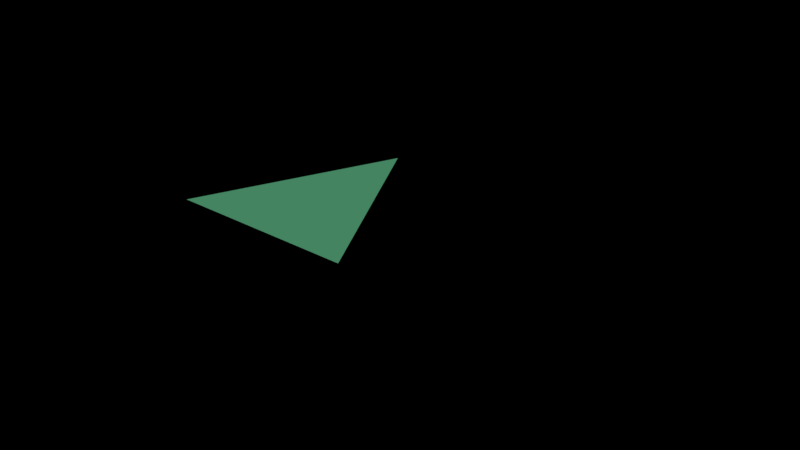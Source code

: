 # Source: fourth_game.blend  (saved by Blender 2.79.0; exported with 4.5.12 LTS)
import bpy
from mathutils import Matrix  # noqa: F401  (used for matrix-valued properties, if any)

bpy.ops.wm.read_factory_settings(use_empty=True)
scene = bpy.context.scene
scene.name = 'Scene'

# ---- collections
col_collection_1 = bpy.data.collections.new('Collection 1'); scene.collection.children.link(col_collection_1)
col_collection_2 = bpy.data.collections.new('Collection 2'); scene.collection.children.link(col_collection_2)
col_collection_2.hide_render = True
col_collection_2.hide_viewport = True

# ---- materials (node trees are filled in below, after node groups)
mat_material = bpy.data.materials.new('Material')
mat_material.alpha_threshold = 0.0
mat_material.use_transparent_shadow = False
mat_material.diffuse_color = (0.2025, 0.8, 0.4122, 1.0)
mat_material.roughness = 0.5
mat_material.line_color = (0.0, 0.0, 0.0, 1.0)
mat_rock = bpy.data.materials.new('rock')
mat_rock.alpha_threshold = 0.0
mat_rock.use_transparent_shadow = False
mat_rock.diffuse_color = (0.3343, 0.1319, 0.0, 1.0)
mat_rock.roughness = 0.5
mat_material_001 = bpy.data.materials.new('Material.001')
mat_material_001.alpha_threshold = 0.0
mat_material_001.use_transparent_shadow = False
mat_material_001.diffuse_color = (0.8, 0.002806, 0.002806, 1.0)
mat_material_001.roughness = 0.5

# ---- material node trees

# ---- world
world_world = bpy.data.worlds.new('World'); scene.world = world_world
world_world.color = (0.0, 0.0, 0.0)
world_world.use_sun_shadow = False
world_world.sun_shadow_jitter_overblur = 0.0
world_world.cycles.sampling_method = 'MANUAL'

# ---- lights
light_sun = bpy.data.lights.new('Sun', 'SUN')
light_sun.transmission_factor = 0.0
light_sun.angle = 0.1993
light_sun.energy = 1.0
light_sun.shadow_buffer_clip_start = 0.5
light_sun.shadow_soft_size = 0.1
light_sun.shadow_cascade_max_distance = 1000.0

# ---- meshes
me_cube = bpy.data.meshes.new('Cube')
me_cube.from_pydata([(-0.0002303, -0.9874, -0.05234), (0.02291, 0.9929, 0.005926), (0.01658, 0.9861, -0.02237), (0.01252, 1.022, -0.02359), (1.001, -0.9874, -0.05234), (-0.9994, -0.9874, -0.05234)], [], [(0, 4, 2, 1), (5, 0, 1, 3)])
me_cube.materials.append(mat_material)
me_cube.use_remesh_preserve_volume = False
me_cube.use_remesh_preserve_attributes = False
me_cube.use_mirror_vertex_groups = False
me_cube.update()
me_icosphere_003 = bpy.data.meshes.new('Icosphere.003')
me_icosphere_003.from_pydata([(0.003552, -0.001769, -1.0), (0.7713, -0.5925, -0.4472), (-0.3459, -0.828, -0.4472), (-0.9008, 0.04001, -0.4472), (-0.3389, 1.254, -0.4472), (0.7855, 0.5176, -0.4472), (0.6745, -0.4689, 0.4472), (-0.8799, -0.5561, 0.4472), (-0.8641, 0.6464, 0.4472), (0.6553, 1.795, 0.4472), (0.9521, 0.0426, 0.4472), (-0.3411, 0.9359, 1.0), (-0.163, -0.5142, -0.8507), (0.4368, -0.3242, -0.8507), (0.299, -0.8948, -0.5257), (0.8904, -0.01666, -0.5257), (0.4547, 0.303, -0.8507), (-0.5259, 0.01164, -0.8507), (-0.691, -0.4562, -0.5257), (-0.1581, 0.4981, -0.8507), (-0.693, 0.5469, -0.5257), (0.2852, 1.129, -0.5257), (0.9605, -0.3073, 0.0), (0.9799, 0.3017, 0.0), (-0.1321, -1.132, 0.0), (0.758, -0.9, 0.0), (-0.9604, -0.305, 0.0), (-0.7301, -0.7424, 0.0), (-0.7092, 1.072, 0.0), (-0.966, 0.3364, 0.0), (0.7475, 1.136, 0.0), (-0.01288, 2.461, 0.0), (0.8502, -0.4069, 0.5257), (-0.6847, -1.403, 0.5257), (-0.9482, 0.007854, 0.5257), (-0.6755, 1.733, 0.5257), (0.8453, 0.7123, 0.5257), (0.507, -0.07269, 0.8507), (0.7988, 0.319, 0.8507), (-0.7929, -0.3993, 0.8507), (-0.7928, 0.653, 0.8507), (0.5035, 2.028, 0.8507)], [], [(0, 13, 12), (1, 13, 15), (0, 12, 17), (0, 17, 19), (0, 19, 16), (1, 15, 22), (2, 14, 24), (3, 18, 26), (4, 20, 28), (5, 21, 30), (1, 22, 25), (2, 24, 27), (3, 26, 29), (4, 28, 31), (5, 30, 23), (6, 32, 37), (7, 33, 39), (8, 34, 40), (9, 35, 41), (10, 36, 38), (38, 41, 11), (38, 36, 41), (36, 9, 41), (41, 40, 11), (41, 35, 40), (35, 8, 40), (40, 39, 11), (40, 34, 39), (34, 7, 39), (39, 37, 11), (39, 33, 37), (33, 6, 37), (37, 38, 11), (37, 32, 38), (32, 10, 38), (23, 36, 10), (23, 30, 36), (30, 9, 36), (31, 35, 9), (31, 28, 35), (28, 8, 35), (29, 34, 8), (29, 26, 34), (26, 7, 34), (27, 33, 7), (27, 24, 33), (24, 6, 33), (25, 32, 6), (25, 22, 32), (22, 10, 32), (30, 31, 9), (30, 21, 31), (21, 4, 31), (28, 29, 8), (28, 20, 29), (20, 3, 29), (26, 27, 7), (26, 18, 27), (18, 2, 27), (24, 25, 6), (24, 14, 25), (14, 1, 25), (22, 23, 10), (22, 15, 23), (15, 5, 23), (16, 21, 5), (16, 19, 21), (19, 4, 21), (19, 20, 4), (19, 17, 20), (17, 3, 20), (17, 18, 3), (17, 12, 18), (12, 2, 18), (15, 16, 5), (15, 13, 16), (13, 0, 16), (12, 14, 2), (12, 13, 14), (13, 1, 14)])
me_icosphere_003.materials.append(mat_rock)
me_icosphere_003.use_remesh_preserve_volume = False
me_icosphere_003.use_remesh_preserve_attributes = False
me_icosphere_003.use_mirror_vertex_groups = False
me_icosphere_003.update()
me_icosphere_002 = bpy.data.meshes.new('Icosphere.002')
me_icosphere_002.from_pydata([(-0.2974, 1.07, -0.06081), (-0.9076, 0.2377, -0.1265), (0.6014, -0.602, 0.0), (0.7571, 0.6355, 0.06326), (0.5313, 0.09427, -0.6634), (-0.5232, 0.24, 0.6634), (-0.2962, -0.6212, 0.06081)], [], [(5, 0, 1), (3, 6, 2), (3, 5, 6), (0, 5, 3), (6, 1, 4), (6, 4, 2), (0, 4, 1), (6, 5, 1), (4, 3, 2), (3, 4, 0)])
me_icosphere_002.materials.append(mat_rock)
me_icosphere_002.use_remesh_preserve_volume = False
me_icosphere_002.use_remesh_preserve_attributes = False
me_icosphere_002.use_mirror_vertex_groups = False
me_icosphere_002.update()
me_icosphere_001 = bpy.data.meshes.new('Icosphere.001')
me_icosphere_001.from_pydata([(0.6601, 2.943, 0.5172), (0.02607, 3.522, 0.578), (-0.5316, 2.89, 1.417), (-0.4311, 3.34, 1.045), (0.4997, 2.751, 1.384), (-0.81, 1.833, 0.6169), (-0.8992, 1.259, 0.3721), (-0.4157, 3.098, 0.503), (-0.1813, 2.383, 1.545), (-0.1563, 1.728, 0.8217), (-0.5637, 1.447, 1.091), (-0.7422, 1.113, 0.4876), (-0.6595, 1.942, -0.1779), (0.4632, 3.436, 1.243), (0.7739, 1.084, 1.185), (-0.7317, 1.892, 1.43), (0.9697, 1.763, 0.5846), (-0.03396, 1.742, 1.365), (-0.2799, 1.609, 0.1502), (0.3897, 1.458, 0.347), (0.9665, 0.6801, 0.07787), (0.7935, 2.007, 1.238), (-0.29, 3.44, 1.504), (0.6972, 1.809, -0.04234), (0.03158, 3.933, 1.066), (0.2006, 3.076, 0.07312), (-1.082, 0.7617, 0.9075), (-0.844, 2.566, 0.8558), (-1.138, 0.2237, 0.007595), (0.347, 2.584, -0.4614), (-0.7182, 1.202, -0.5969), (-0.08571, 1.815, -0.9177), (0.4921, 1.38, -0.6428), (-0.3577, 2.653, -0.2864)], [], [(5, 12, 6), (6, 30, 28), (10, 17, 15), (7, 33, 27), (23, 29, 0), (11, 30, 18), (23, 16, 20), (33, 7, 1), (26, 6, 28), (12, 5, 27), (11, 26, 28), (13, 0, 1), (7, 3, 1), (10, 5, 6), (4, 17, 21), (23, 0, 16), (4, 21, 0), (13, 4, 0), (25, 29, 33), (3, 7, 27), (4, 13, 22), (9, 18, 19), (4, 2, 8), (11, 28, 30), (12, 27, 33), (4, 8, 17), (3, 27, 2), (24, 3, 2), (6, 12, 30), (1, 24, 13), (12, 33, 31), (10, 27, 5), (10, 6, 26), (32, 23, 20), (1, 25, 33), (17, 19, 14), (24, 1, 3), (15, 8, 2), (23, 32, 29), (17, 9, 19), (17, 8, 15), (18, 9, 10), (0, 21, 16), (9, 17, 10), (2, 27, 15), (25, 1, 0), (10, 11, 18), (12, 31, 30), (2, 22, 24), (20, 16, 14), (10, 15, 27), (17, 14, 21), (16, 21, 14), (13, 24, 22), (29, 25, 0), (20, 14, 19), (4, 22, 2), (10, 26, 11), (32, 20, 19), (19, 18, 32), (32, 18, 30), (32, 31, 29), (30, 31, 32), (31, 33, 29)])
me_icosphere_001.materials.append(mat_rock)
me_icosphere_001.use_remesh_preserve_volume = False
me_icosphere_001.use_remesh_preserve_attributes = False
me_icosphere_001.use_mirror_vertex_groups = False
me_icosphere_001.update()
me_icosphere = bpy.data.meshes.new('Icosphere')
me_icosphere.from_pydata([(0.0, 0.0, -1.216), (1.096, -0.5257, -0.6576), (-0.6008, -0.8506, -0.8822), (-1.22, 0.0, -0.5834), (-0.6759, 0.8506, -0.8903), (1.122, 0.5257, -0.6782), (0.6909, -0.8506, 0.8845), (-1.238, -0.5257, 0.7078), (-1.21, 0.5257, 0.7194), (0.7047, 0.8506, 0.8901), (1.211, 0.0, 0.6098), (0.01031, 0.0, 1.244), (-0.251, -0.5, -1.099), (0.4972, -0.309, -0.9753), (0.5431, -0.809, -0.9504), (1.145, 0.0, -0.6843), (0.5563, 0.309, -1.042), (-0.6276, 0.0, -0.9852), (-1.033, -0.5, -0.7469), (-0.251, 0.5, -1.099), (-1.026, 0.5, -0.7509), (0.5278, 0.809, -0.8905), (1.293, -0.309, 0.0114), (1.245, 0.309, 0.04181), (-0.9899, -1.0, -0.0241), (1.232, -0.809, 0.02485), (-1.299, -0.309, 0.01463), (-1.236, -0.809, 0.03546), (-1.221, 0.809, 0.00719), (-1.244, 0.309, 0.02314), (1.199, 0.809, -0.01324), (0.04018, 1.0, 0.138), (1.038, -0.5, 0.7704), (-0.6578, -0.809, 0.9412), (-1.169, 0.0, 0.6854), (-0.5224, 0.809, 0.8721), (1.045, 0.5, 0.7675), (0.2689, -0.5, 1.166), (0.6374, 0.0, 1.011), (-0.5035, -0.309, 1.017), (-0.596, 0.309, 1.082), (0.2048, 0.5, 1.192)], [], [(0, 13, 12), (1, 13, 15), (0, 12, 17), (0, 17, 19), (0, 19, 16), (1, 15, 22), (2, 14, 24), (3, 18, 26), (4, 20, 28), (5, 21, 30), (1, 22, 25), (2, 24, 27), (3, 26, 29), (4, 28, 31), (5, 30, 23), (6, 32, 37), (7, 33, 39), (8, 34, 40), (9, 35, 41), (10, 36, 38), (38, 41, 11), (38, 36, 41), (36, 9, 41), (41, 40, 11), (41, 35, 40), (35, 8, 40), (40, 39, 11), (40, 34, 39), (34, 7, 39), (39, 37, 11), (39, 33, 37), (33, 6, 37), (37, 38, 11), (37, 32, 38), (32, 10, 38), (23, 36, 10), (23, 30, 36), (30, 9, 36), (31, 35, 9), (31, 28, 35), (28, 8, 35), (29, 34, 8), (29, 26, 34), (26, 7, 34), (27, 33, 7), (27, 24, 33), (24, 6, 33), (25, 32, 6), (25, 22, 32), (22, 10, 32), (30, 31, 9), (30, 21, 31), (21, 4, 31), (28, 29, 8), (28, 20, 29), (20, 3, 29), (26, 27, 7), (26, 18, 27), (18, 2, 27), (24, 25, 6), (24, 14, 25), (14, 1, 25), (22, 23, 10), (22, 15, 23), (15, 5, 23), (16, 21, 5), (16, 19, 21), (19, 4, 21), (19, 20, 4), (19, 17, 20), (17, 3, 20), (17, 18, 3), (17, 12, 18), (12, 2, 18), (15, 16, 5), (15, 13, 16), (13, 0, 16), (12, 14, 2), (12, 13, 14), (13, 1, 14)])
me_icosphere.materials.append(mat_rock)
me_icosphere.use_remesh_preserve_volume = False
me_icosphere.use_remesh_preserve_attributes = False
me_icosphere.use_mirror_vertex_groups = False
me_icosphere.update()
me_sphere = bpy.data.meshes.new('Sphere')
me_sphere.from_pydata([(-1.358, -0.1581, 0.6046), (1.276, 0.1414, 0.7804), (-0.03793, 1.638, 0.8864), (-0.2934, -0.2569, 0.7698), (-0.4126, -0.3663, 0.753), (-0.8774, 1.144, 0.07739), (-0.3648, 0.6403, -0.6667), (-0.4959, -1.445, 0.3741), (0.5753, -1.248, 0.752), (0.4733, -1.0, 0.7705), (0.08716, 0.4928, 0.9368), (-0.3978, 2.199, 0.642), (0.623, 0.3753, 0.9253), (0.184, -1.486, 0.1106), (1.043, 0.7809, 0.7888), (-1.283, -0.06999, -0.3942), (-0.1231, 2.215, 0.8455), (-0.5464, 0.6384, 0.9378), (0.5568, 1.402, 0.8819), (-0.7926, -0.5893, 0.708), (0.872, -1.038, 0.7447), (-0.5008, 1.584, 0.8698), (0.9928, -0.9174, 0.7344), (-0.08126, 0.7966, 0.9468), (1.339, 0.821, 0.6688), (0.2062, -1.623, 0.4644), (-0.5341, -1.174, 0.5622), (1.131, -0.5367, -0.2906), (1.699, -0.3327, 0.3726), (1.292, 1.025, 0.6871), (0.01654, 1.995, 0.5583), (0.4382, 1.959, 0.8614), (-0.7894, 1.582, 0.8292), (-0.7587, -1.246, 0.0444), (0.149, 1.425, 0.08221), (0.2447, 2.055, 0.8473), (-0.2044, -1.112, 0.6133), (-1.45, 0.8114, -0.0003531), (-0.01481, -1.515, 0.457), (1.246, -0.9126, 0.6503), (-0.8451, 0.4715, 0.9082), (-0.5126, 0.04017, 0.8193), (-0.07014, 0.3775, 0.9169), (1.446, -0.1458, 0.6662), (-1.484, -0.5225, 0.1506), (-0.1183, 2.166, 0.5968), (-0.4823, -0.5293, 0.739), (0.6853, 1.765, 0.5423), (-0.2789, 0.8149, 0.9438), (0.6686, 1.957, 0.6088), (0.7769, 1.417, 0.1144), (-1.649, -0.07298, 0.5389), (-0.159, -1.273, 0.5678), (1.491, 0.8672, 0.6314), (0.2033, -0.9238, 0.7642), (1.354, 0.6191, -0.2401), (0.4692, 1.115, 0.9269), (1.195, -0.9231, 0.474), (0.8381, -1.131, 0.06368), (-0.1185, 1.805, 0.8771), (-1.221, -0.3642, 0.6254), (0.7213, 1.041, -0.3218), (0.2744, -1.04, 0.7594), (0.383, 1.762, 0.8726), (0.1227, -0.3437, 0.806), (0.4108, 1.581, 0.3111), (0.4706, 0.7605, 0.9465), (-0.2329, 1.205, -0.3364), (0.6104, 0.1386, 0.9278), (0.03983, 1.49, 0.8958), (0.2376, 1.127, -0.369), (-1.748, 0.5221, 0.1144), (0.4599, -0.9182, -0.5382), (-1.676, -0.3459, 0.3455), (0.435, 2.011, 0.5912), (0.5288, -1.007, -0.4331), (-0.3344, 1.029, 0.9429), (-0.8729, 0.06321, 0.8568), (1.652, 0.949, 0.5517), (-0.04047, 1.485, 0.1673), (0.9264, 0.7147, 0.8627), (0.9119, -1.261, 0.6861), (-0.1963, 2.045, 0.8615), (-1.514, 0.9285, 0.5294), (-0.6904, 1.081, 0.8865), (1.134, 1.157, 0.7419), (-1.769, 0.674, 0.3265), (-0.05832, -0.4938, 0.7708), (-1.077, -0.5055, 0.6682), (-0.03272, -1.252, -0.1548), (-1.25, -0.6115, -0.07201), (-0.169, -0.9961, 0.6902), (-1.779, 0.06987, 0.5184), (-0.1343, -0.319, 0.7774), (-0.6227, -0.6671, 0.7252), (-0.3896, -1.089, 0.5875), (-0.2739, 0.424, 0.902), (0.3688, -1.168, 0.7473), (-0.7926, 1.88, 0.6702), (0.293, -1.221, -0.2138), (1.308, -0.7409, 0.6407), (0.5579, -1.23, -0.1901), (-1.349, 0.01235, 0.6481), (-1.004, -0.8215, 0.553), (0.4531, 1.391, -0.02751), (-0.4863, 1.196, 0.9048), (-1.372, -0.3252, 0.561), (-1.154, -0.7884, 0.4733), (1.284, 0.853, -0.03231), (0.7261, -1.024, 0.7637), (-0.5567, 0.4717, 0.929), (-0.08131, 1.17, -0.4013), (0.7584, 1.497, 0.3277), (0.4192, -0.04744, 0.9008), (0.3189, 1.188, -0.2757), (0.2507, 1.007, -0.4337), (-0.2235, 1.374, -0.08479), (1.181, 1.454, 0.7393), (-0.4617, -0.9363, -0.5433), (0.2247, 0.0603, 0.901), (0.07215, 0.9165, 0.9514), (0.5503, -0.2125, 0.8738), (-0.3393, -1.189, -0.249), (-0.5865, 1.707, 0.5547), (-0.9837, 1.166, 0.3392), (-1.003, 0.9269, 0.7698), (0.09651, 2.096, 0.8577), (0.577, -1.324, 0.01035), (1.806, 0.3666, 0.226), (0.02528, 1.306, 0.9093), (0.5171, -1.579, 0.6089), (-0.05634, -1.179, 0.6592), (0.706, -1.159, -0.2492), (-0.1748, 0.2465, 0.8869), (0.5079, 1.635, 0.441), (-1.451, 0.3342, 0.6925), (-0.8824, -0.4037, 0.7303), (0.9092, 0.8948, 0.8409), (-1.051, 1.604, 0.7698), (0.8551, 0.4529, 0.8978), (-0.3268, 1.919, 0.8611), (-0.9023, 1.46, 0.8093), (0.8147, -1.211, 0.5462), (1.707, -0.2951, 0.1128), (1.717, 0.9757, 0.3803), (0.793, 0.2451, 0.8963), (0.8628, -1.061, 0.4012), (0.6693, 0.731, 0.9235), (-0.1483, 1.979, 0.5675), (1.423, -0.3143, -0.1747), (1.548, 0.697, 0.5707), (0.08835, -0.8175, 0.7634), (-1.015, 1.139, 0.1805), (-1.605, 0.9393, 0.2049), (0.8302, 1.906, 0.7795), (1.55, 0.9303, 0.2151), (-0.4284, 1.919, 0.592), (-0.2963, 0.907, -0.4711), (1.828, 0.1661, 0.4839), (0.1645, 1.308, -0.2371), (0.2331, -1.453, 0.6184), (-1.324, 0.5115, -0.3205), (0.5923, -0.03519, 0.9008), (-1.503, 0.7211, -0.1024), (1.044, -0.723, 0.7373), (-1.398, 0.8935, 0.1296), (-0.3834, 0.5902, 0.9309), (1.008, 1.682, 0.6165), (-1.16, 0.9274, -0.08333), (0.5694, 0.9536, 0.9245), (0.5527, 1.783, 0.8576), (-0.4931, 1.859, 0.8586), (-0.6195, 2.113, 0.8083), (1.659, 0.618, 0.05188), (-1.713, 0.7911, 0.4593), (-0.6512, -0.4425, 0.7505), (-0.6093, 1.482, 0.4843), (0.3249, 1.42, 0.02059), (-0.1694, 1.251, 0.9165), (-0.3591, 1.747, 0.8683), (0.006414, 2.265, 0.8133), (0.7304, -1.349, 0.5245), (1.262, 1.283, 0.7122), (-1.106, 0.2357, 0.7976), (0.3499, -0.889, -0.6109), (-0.1974, 1.496, 0.8983), (0.599, 1.11, -0.2959), (0.6901, 1.017, 0.8981), (0.3407, -1.576, 0.5752), (0.2111, -0.1862, 0.8463), (-1.232, -0.1242, 0.6617), (-0.9682, 1.78, 0.7049), (0.6953, -0.5284, 0.8049), (-0.4131, 1.376, 0.8987), (-0.0706, -0.6745, 0.7482), (0.7688, 1.594, 0.819), (1.591, -0.04741, 0.6344), (0.4658, 1.162, -0.2681), (1.086, 1.599, 0.7665), (0.1203, 0.2709, 0.934), (-1.721, 0.7187, 0.1229), (0.01172, 1.147, 0.9228), (0.176, 1.605, 0.3882), (-0.5982, 1.727, 0.8525), (-0.815, 1.361, 0.473), (0.3297, 1.166, 0.9309), (0.1828, 1.072, 0.9391), (-0.7697, 1.792, 0.8215), (0.7756, 1.772, 0.8194), (-1.17, -0.6545, 0.5578), (0.7611, 0.5914, 0.9107), (-0.1295, -1.441, 0.5224), (1.358, -0.4613, 0.5799), (-0.3886, 1.609, 0.4934), (1.677, -0.4304, 0.2473), (-0.3241, 1.381, 0.05368), (0.4476, 0.3867, 0.9458), (0.1158, 2.233, 0.6508), (0.4216, -1.684, 0.4455), (1.064, 1.19, 0.2555), (-0.623, 1.961, 0.8489), (0.7979, -1.185, 0.219), (0.5942, 0.5366, 0.9309), (-1.282, -0.575, 0.3887), (-0.8991, -1.118, 0.4354), (-1.276, 1.014, 0.2066), (0.2793, 0.7662, 0.9495), (1.705, 0.118, 0.6104), (0.2877, -1.306, 0.7241), (1.437, 0.3361, 0.7088), (-0.1113, 0.09042, 0.8686), (0.0547, 0.07348, 0.8848), (-0.09775, -1.549, 0.2908), (-0.4033, -0.7332, 0.7059), (-0.1743, 1.791, 0.5382), (-0.4553, -0.2087, 0.7621), (-0.01313, 1.958, 0.8674), (-0.3386, 1.203, 0.9265), (-1.253, 1.246, 0.4231), (-0.8079, 1.521, 0.521), (-0.3696, -1.524, 0.438), (1.588, 1.128, 0.6125), (-0.005955, 0.6074, 0.9403), (-1.053, -1.06, 0.3993), (-0.8572, -0.7606, 0.6594), (-0.5432, 0.8085, 0.9466), (1.258, 1.382, 0.4875), (-1.515, 0.5163, -0.2461), (1.203, -0.2764, -0.3717), (-0.21, 1.618, 0.3964), (-0.4074, 1.438, 0.2748), (0.2772, 2.186, 0.8207), (-0.626, 1.412, 0.8521), (0.9196, 1.577, 0.7931), (-0.4711, 1.28, 0.1547), (1.072, -0.5593, 0.7006), (0.9458, 1.358, 0.3346), (0.1703, -0.9353, -0.6392), (-0.6315, -0.06473, 0.7977), (-0.9826, -0.6648, 0.6434), (-0.8857, -0.196, 0.7823), (-0.1419, 1.056, 0.9419), (-1.356, 0.1741, 0.6896), (-1.761, -0.277, 0.233), (0.5205, -1.602, 0.2284), (0.6083, -0.8532, 0.7771), (-1.215, -0.1863, -0.4186), (-1.584, 0.6651, 0.5493), (-0.2807, 0.1167, 0.857), (-0.5549, -0.91, 0.6612), (0.165, 1.239, 0.9146), (0.3357, 1.57, 0.8839), (1.661, 0.6008, 0.5202), (0.405, -0.3141, 0.8485), (-1.236, 1.256, 0.6265), (-0.2715, 2.267, 0.8115), (-0.6267, 1.907, 0.6), (0.6173, -1.389, 0.3556), (0.4088, -1.719, 0.2328), (-0.9107, 0.8258, 0.8446), (-0.6575, -1.194, -0.1245), (-0.2823, 2.052, 0.5944), (0.5738, -0.8146, -0.6045), (-0.7831, 1.961, 0.7787), (-0.8121, -0.8654, -0.4385), (-0.1779, -0.833, 0.7218), (-1.073, 1.108, 0.6903), (-1.048, -0.1177, 0.7477), (1.235, 0.3192, -0.4421), (-1.018, 1.568, 0.5333), (-0.8142, 1.199, 0.3948), (1.161, 0.8471, 0.7149), (0.5022, 1.827, 0.5386), (-0.5628, 1.302, 0.3527), (1.848, 0.05326, 0.2825), (1.749, 0.6477, 0.2444), (-0.7513, -0.1722, 0.7762), (0.7658, -1.205, 0.7528), (-0.7257, -1.057, -0.3111), (-0.2195, -0.02035, -0.9383), (-0.8997, 0.6745, 0.9062), (1.283, 1.535, 0.5544), (-0.915, -1.002, -0.1961), (1.742, 0.4647, 0.08475), (0.03372, 1.684, 0.4946), (1.192, -1.077, 0.5655), (0.03096, 1.581, 0.308), (-1.596, 0.08933, 0.5912), (0.3538, 0.2518, 0.954), (-0.2309, 1.503, 0.1968), (1.7, 1.241, 0.5506), (1.364, -0.4901, -0.06068), (-1.285, 0.6475, 0.6863), (0.05386, 0.2463, -0.9398), (-0.6575, -0.3447, -0.723), (-0.2643, -1.447, 0.1894), (0.3473, -1.029, -0.472), (-1.26, 0.3844, -0.4102), (0.4825, -0.6047, 0.7984), (-0.3612, -1.411, -0.02152), (-1.053, 0.7506, 0.7908), (-0.6394, 2.062, 0.6454), (-0.3996, -0.9614, 0.6469), (-0.931, 1.24, 0.2274), (1.213, -0.5349, 0.6308), (0.9524, 0.2305, 0.8845), (0.8948, -0.5796, 0.7703), (-0.2072, -1.269, -0.15), (0.1767, -1.155, -0.2965), (1.746, 0.3073, 0.5161), (1.352, 0.4954, -0.3509), (-0.4338, 1.469, 0.4465), (1.623, 0.6136, -0.08479), (-1.453, 1.293, 0.5155), (-1.62, 0.8036, 0.02602), (1.105, -0.9061, 0.1141), (-1.033, 1.327, 0.4713), (0.5769, 1.239, 0.8983), (-1.079, 0.4568, 0.8502), (-0.3378, 1.735, 0.5403), (0.8343, 1.169, 0.8316), (0.5125, 2.163, 0.7667), (-1.751, 0.9165, 0.2936), (-1.287, 1.437, 0.6097), (-0.4379, 0.8164, -0.4846), (1.126, 1.508, 0.491), (-1.36, 1.045, 0.5749), (1.385, 0.8505, 0.1269), (-0.4253, 2.17, 0.833), (1.794, 0.02709, 0.03567), (0.3469, 0.9837, 0.9555), (1.369, 1.039, 0.2797), (0.02629, -1.419, 0.173), (-0.5468, 1.001, 0.937), (0.3113, 1.34, 0.9064), (0.901, 1.478, 0.4619), (1.771, 0.4743, 0.3637), (-1.175, 1.566, 0.6933), (0.7202, -0.1228, 0.8838), (-1.12, -0.3737, -0.358), (1.484, 0.0736, 0.7195), (1.369, -0.2021, -0.2998), (1.165, -0.6887, 0.4732), (0.6232, -0.7012, 0.787), (0.7793, 1.63, 0.5109), (1.418, 1.381, 0.5683), (-1.156, -1.071, 0.2241), (-0.6784, 1.269, 0.2136), (-0.2087, 0.1732, -0.9222), (1.224, 1.218, 0.4206), (-0.8749, 1.095, 0.8074), (-1.029, -1.097, 0.02823), (-0.8274, -0.2913, -0.6457), (0.1947, -0.5932, -0.8744), (0.5824, 1.532, 0.3161), (0.3241, 0.3074, -0.875), (-0.7782, 1.275, 0.8344), (-0.08855, -1.34, -0.05485), (-1.151, -0.7367, -0.01512), (0.3391, -0.6476, -0.8009), (1.455, 1.236, 0.6564), (1.697, -0.1684, 0.5493), (-1.707, 0.5635, -0.04778), (1.054, 0.4995, 0.8595), (-1.641, 0.01008, -0.1564), (-1.029, 0.5094, -0.5048), (-0.387, 0.2901, 0.8715), (1.599, -0.07083, -0.1754), (-0.2609, -0.3549, -0.9036), (-1.048, -0.9469, -0.1015), (1.317, -0.0251, 0.7431), (0.2305, 1.907, 0.5451), (0.3326, -0.478, 0.8097), (1.04, 1.154, 0.05602), (0.8697, -0.1736, 0.8513), (-1.78, 0.1378, 0.01579), (1.619, -0.4526, 0.481), (-1.238, 0.244, -0.4334), (-1.502, -0.03426, -0.292), (0.5624, -1.595, 0.4018), (1.573, 0.7756, 0.01901), (-1.875, 0.33, 0.4225), (0.3309, -0.7608, 0.7799), (-1.563, 0.1912, -0.2461), (0.9612, -0.7755, -0.2579), (0.4004, -1.157, -0.2906), (0.6921, -1.475, 0.6427), (0.8276, -0.8284, -0.3968), (-0.701, 0.7463, 0.9433), (-1.063, -0.333, 0.7102), (0.08839, -0.5746, 0.7784), (1.705, 0.9025, 0.227), (0.8831, -0.3772, 0.8092), (1.73, 0.1492, -0.08142), (-1.432, 1.035, 0.317), (-1.233, -0.4208, -0.2258), (-0.2861, -0.5186, 0.7489), (0.4869, 0.2885, -0.8075), (-1.587, -0.4134, 0.4617), (-1.152, 1.087, 0.06798), (0.3145, 0.5266, 0.9469), (0.1518, 0.6627, 0.9481), (0.4578, -1.37, 0.7431), (-1.45, 0.7808, 0.5879), (-0.3324, -1.086, -0.386), (1.27, -0.4557, -0.2334), (1.067, -0.7437, -0.07794), (0.03907, -0.4938, -0.914), (-0.4082, -0.3722, -0.8489), (-0.8817, 0.2494, 0.8922), (1.018, 1.045, 0.7716), (-0.5176, 0.1577, -0.8145), (1.716, 0.7735, 0.491), (-1.696, 0.2469, 0.5865), (-1.495, -0.1811, 0.5557), (-0.4279, -1.559, 0.2872), (-1.569, -0.5156, -0.0167), (-1.261, 0.3438, 0.7695), (-1.35, -0.4863, -0.1289), (-0.6112, 0.2396, 0.9084), (-0.9343, -0.3657, -0.5422), (-0.2567, -0.6577, -0.8369), (0.7068, -0.335, 0.8365), (0.831, 1.844, 0.6507), (-1.381, -0.5213, 0.5201), (0.8272, 0.05333, 0.8848), (-0.9474, -0.6468, -0.3973), (-0.3625, 0.3936, -0.7916), (0.6073, -0.3985, -0.7431), (-1.704, -0.2356, 0.4865), (1.3, 0.4425, 0.763), (0.9767, 1.343, 0.799), (-0.2664, -0.1123, 0.7926), (0.9476, 1.777, 0.7687), (-1.058, 0.07279, 0.7853), (-1.002, -0.4581, -0.4169), (0.5124, -1.796, 0.3157), (0.9829, -0.6139, -0.3478), (1.089, -0.0498, 0.8169), (0.6722, -1.211, -0.07733), (-0.9019, 0.8011, -0.4039), (1.803, -0.03709, 0.5323), (0.6505, 1.972, 0.8251), (-0.7804, -0.6835, -0.5508), (-0.7759, 0.9089, 0.8985), (-0.773, -0.421, -0.611), (-1.581, 1.081, 0.471), (0.4122, -1.302, -0.1311), (-1.281, 0.8192, -0.02672), (-0.1631, 0.553, 0.9325), (-1.111, -0.8324, 0.2203), (1.411, 0.2347, -0.3484), (0.2861, 2.156, 0.6088), (0.3277, 1.645, 0.4684), (1.154, 0.2589, 0.8294), (0.3602, -0.03166, -0.9129), (-1.562, 0.4204, 0.648), (-0.4166, -0.7834, -0.6649), (1.306, -0.5743, 0.202), (0.07175, -1.679, 0.3536), (1.395, 0.6243, 0.6504), (-0.4941, -0.5065, -0.7995), (1.737, 1.058, 0.5336), (-0.1821, -1.154, -0.3325), (-0.7406, -0.01719, 0.8653), (1.618, 0.4309, 0.5495), (1.372, -0.9081, 0.5519), (0.6677, -0.5128, -0.6977), (-1.316, 0.09808, -0.4009), (0.9419, -1.101, 0.2255), (0.7827, -0.4568, -0.5864), (1.194, -0.04495, -0.4328), (1.447, 0.05723, -0.3221), (-1.427, 0.3929, -0.3165), (0.3043, -1.731, 0.3409), (-0.01512, -0.7903, -0.8571), (1.034, -0.3413, 0.7639), (-1.031, 1.359, 0.7894), (0.9334, 1.299, 0.1438), (0.1926, 0.2697, -0.9067), (0.1089, 0.9662, -0.5045), (-1.153, 1.134, 0.2836), (-0.8443, 1.014, -0.1355), (0.3031, -0.3846, -0.8806), (0.3328, -1.435, -0.01478), (1.61, 0.2469, -0.2231), (-0.6373, -0.8591, -0.591), (-0.4977, -1.238, -0.1654), (-0.6967, 0.5757, -0.6206), (0.7817, -0.0729, -0.7207), (-0.4599, 1.196, -0.004358), (0.148, -0.2385, -0.9267), (-0.6839, -1.306, 0.2604), (0.7077, -1.168, 0.4063), (-0.8055, 0.09579, -0.7032), (0.4731, 0.5971, -0.6653), (-1.831, -0.1585, 0.3352), (0.5468, -0.2838, -0.7885), (0.962, -1.189, 0.5194), (0.5397, 1.567, 0.8654), (-0.03407, -0.9211, -0.7544), (0.6423, -0.1691, -0.7654), (-1.016, -0.8255, -0.2729), (1.596, -0.3636, -0.03857), (-1.072, 0.8541, -0.2779), (-0.4336, 0.1649, -0.8548), (0.5293, 0.7546, -0.5527), (0.8766, 0.8517, -0.4267), (0.6224, 0.8986, -0.4185), (-1.182, 0.8451, 0.6273), (-1.079, -0.1842, -0.5187), (0.6838, 0.3272, -0.7102), (-0.6592, 0.1488, -0.7766), (-1.04, 1.036, -0.1399), (-1.822, -0.02811, 0.1369), (-1.04, 0.3509, -0.535), (-0.5184, 0.6659, -0.6158), (0.5388, -0.4442, 0.8332), (0.8084, -0.8241, 0.7665), (-0.6835, -0.5613, -0.6542), (0.08546, 1.236, -0.375), (-1.47, -0.5525, 0.3538), (1.541, 1.231, 0.3851), (-0.5352, -1.517, 0.04403), (-0.958, -0.1347, -0.6162), (0.01817, -0.1726, 0.8181), (-0.4614, 0.3039, -0.8174), (-0.2087, 0.6157, -0.7176), (-0.8136, 0.2371, -0.6957), (-0.1595, 0.3354, -0.8879), (-0.9872, 0.2412, -0.5992), (-0.8602, 0.3622, -0.6413), (-1.136, 0.1018, -0.5123), (0.2123, 0.7994, -0.6299), (-0.4019, 0.5136, -0.7172), (-0.007987, 0.4622, -0.885), (-0.2263, -1.669, 0.4086), (0.1417, -1.234, -0.1595), (0.02339, 0.6095, -0.7901), (0.2103, -0.7177, -0.8233), (0.9112, -0.2868, -0.5613), (-1.648, -0.4562, 0.2044), (-1.009, -0.008739, -0.5941), (-0.1885, 0.5028, -0.8035), (-0.6169, -0.1592, -0.784), (0.506, -0.1167, -0.8504), (1.173, 0.6519, 0.763), (0.5844, 0.4395, -0.7224), (0.5017, 0.06823, -0.8615), (1.667, 1.136, 0.3253), (-0.0991, -0.4462, -0.9089), (0.4858, -0.4487, -0.8111), (0.2197, 0.4384, -0.8599), (0.3498, 0.6876, -0.6627), (0.1783, -0.4328, -0.8916), (-0.1566, -0.198, -0.934), (-0.3229, 0.2731, -0.866), (-0.06458, 0.7952, -0.6495), (0.1818, 1.779, 0.8739), (1.009, -1.0, -0.06256), (1.877, 0.2444, 0.3077), (0.1181, -1.346, -0.03048), (0.8395, 0.5474, -0.5785), (-1.747, 0.379, 0.1202), (0.6223, 0.6489, -0.5932), (-0.7022, -0.8506, 0.6754), (-1.387, 0.6387, -0.2308), (-0.6314, -1.333, -0.0352), (0.7384, 0.4333, -0.6695), (0.9948, 0.7081, -0.4563), (0.9478, -0.002355, -0.6444), (0.4623, -0.5957, -0.7862), (-0.8036, 1.685, 0.569), (1.215, 0.156, -0.4608), (-0.5712, -1.056, -0.4088), (0.5793, 1.449, 0.08502), (-0.8705, -0.9554, 0.606), (0.07093, -1.091, 0.7484), (-0.7105, 0.3449, -0.7172), (-0.5545, 0.4564, -0.7172), (-0.836, 0.6612, -0.527), (-0.9048, 0.488, -0.5869), (0.1214, -1.338, 0.6617), (-0.7607, -1.185, 0.4714), (1.089, 0.047, -0.535), (-1.788, 0.4807, 0.2765), (1.094, 0.2704, -0.5297), (-0.1272, -1.051, -0.5216), (1.065, -0.1601, -0.5395), (1.484, -0.3265, 0.6011), (-0.6062, -1.489, 0.2767), (0.2165, 0.07953, -0.9434), (-0.4367, -0.2352, -0.8653), (0.8501, -0.1867, -0.6532), (-0.9434, 0.1066, -0.6528), (-0.3843, -0.7162, -0.7797), (-1.723, -0.02878, -0.01178), (-1.587, -0.2708, -0.1709), (1.73, 0.3504, -0.107), (0.9855, 0.4715, -0.5541), (1.104, 0.5141, -0.4675), (0.7954, 0.1547, -0.699), (1.192, -0.3074, 0.7163), (1.61, 0.2731, 0.6459), (0.7475, 0.71, -0.5185), (1.778, -0.2123, 0.2641), (0.734, 1.396, 0.8186), (-1.461, 0.5541, 0.6528), (-0.6016, 0.9595, -0.3283), (1.216, 0.9711, 0.06472), (-0.663, 0.7759, -0.4951), (-0.7941, 0.929, -0.3313), (1.189, 1.048, 0.2717), (0.7882, 1.3, -0.03517), (0.544, 1.269, -0.1733), (0.7244, 1.192, -0.1914), (1.127, 0.8692, -0.1745), (-1.897, 0.1173, 0.4037), (-0.3692, 1.026, -0.3577), (-0.07196, 1.408, -0.1394), (-0.09075, 1.35, -0.315), (0.3167, 1.529, 0.1812), (1.351, 0.7354, -0.1293), (1.187, 0.7421, -0.3239), (1.588, 0.4605, -0.2004), (-0.6779, 1.109, -0.06369), (-1.867, 0.2087, 0.1775), (-1.635, 0.381, -0.1903), (-1.738, 0.2574, -0.08783), (-0.4905, 1.103, -0.2176), (1.506, 0.3618, -0.2958), (-1.603, 0.6398, -0.1756), (-0.1124, 1.444, 0.02666), (0.09878, 1.328, -0.06025), (1.183, -0.6141, -0.1005), (-1.172, -0.6257, 0.2573), (0.002436, -0.1232, -0.9572), (-1.108, -0.5861, -0.2708), (-0.3872, -1.25, 0.5281), (0.4922, -1.456, 0.09802), (-0.886, -1.158, 0.124), (0.6812, -0.9342, -0.4849), (-0.5737, 0.01155, -0.8116), (-1.156, 0.5319, -0.4227), (1.192, -0.7377, 0.07006), (0.3797, 0.8136, -0.5205), (-0.4057, 0.02593, -0.8921), (-1.197, -0.9559, 0.381), (1.587, -0.5624, 0.3466), (0.173, -0.06598, -0.9425), (-0.7986, -0.04555, -0.7106), (0.2209, 0.6541, -0.7366), (-0.1569, 1.023, -0.4576), (-1.719, 0.55, 0.5107), (-0.6726, -1.085, 0.5964), (1.145, -0.7268, 0.2976), (0.8788, -0.4884, -0.4865), (-0.5641, -1.307, 0.4611), (-1.048, 0.6563, -0.4307), (0.9693, 1.099, -0.09884), (1.337, -0.5808, 0.3808), (-1.335, -0.248, -0.3018), (1.839, 0.2583, 0.08825), (1.758, -0.1553, 0.09837), (0.3288, 1.335, -0.14), (0.9616, -0.9639, -0.2179), (1.457, -0.5207, 0.127), (0.6017, 0.2386, -0.7714), (0.9992, 0.9122, -0.3098), (0.9619, 0.2078, -0.6206), (1.498, 0.5912, -0.2266), (-1.202, 0.7415, -0.2347), (-0.2262, -0.7955, -0.7955), (0.7543, -0.6584, -0.5619), (1.095, -1.137, 0.6994), (-0.02136, -1.15, -0.369), (-0.3244, 1.233, -0.1962), (0.02412, -0.3321, -0.9311), (-0.5429, -0.6367, -0.7638), (1.068, -0.3704, -0.4179), (0.8333, -1.107, -0.3512), (-0.2421, 0.7495, -0.6087), (0.3221, -0.5193, -0.8521), (0.1028, -1.503, 0.5799), (-0.3256, -0.1682, -0.9239), (0.3017, -1.623, 0.1498), (0.6475, -0.02138, -0.799), (1.046, -0.9538, 0.3961), (-0.9588, -1.19, 0.3022), (-0.8172, -1.15, -0.08368), (0.6069, -0.6776, -0.7203), (-0.5478, -0.3022, -0.8068), (-1.733, -0.3346, 0.05739), (-0.1297, -0.6209, -0.895), (-0.8781, -0.5515, -0.4781), (-1.166, -0.9721, 0.07163), (0.05893, -0.6549, -0.8968), (0.1038, -1.08, -0.5204), (-0.6939, -1.415, 0.1037), (-1.32, -0.5888, 0.09682), (-0.2829, -0.5235, -0.8783), (0.1586, -0.8814, -0.8158), (0.3564, -0.7762, -0.7498), (-0.2911, -0.9367, -0.566), (0.6548, -1.27, 0.2125), (0.7226, -0.3423, -0.6751), (0.365, -0.2188, -0.9018), (0.3559, 0.1515, -0.9239), (0.8678, -1.137, -0.119), (0.9211, 0.3715, -0.6313), (0.4052, 0.4506, -0.7876), (0.8832, 1.11, -0.2589), (0.388, 1.052, -0.3629), (-0.01869, 0.08456, -0.9832)], [], [(146, 513, 489), (262, 102, 454), (76, 261, 178), (328, 557, 695), (348, 16, 275), (488, 15, 398), (228, 597, 602), (226, 421, 420), (595, 104, 177), (278, 705, 264), (277, 406, 399), (439, 41, 386), (18, 519, 354), (176, 331, 293), (61, 528, 186), (93, 87, 64), (169, 187, 56), (281, 156, 11), (184, 722, 282), (105, 84, 353), (44, 561, 436), (410, 151, 402), (684, 104, 634), (126, 236, 578), (457, 404, 407), (71, 605, 200), (89, 327, 695), (12, 139, 210), (507, 280, 298), (199, 119, 308), (262, 135, 307), (93, 3, 4), (39, 305, 486), (26, 674, 677), (536, 6, 554), (155, 347, 351), (607, 717, 695), (183, 338, 437), (1, 390, 360), (542, 569, 351), (86, 605, 673), (513, 146, 518), (219, 632, 393), (439, 429, 484), (219, 498, 256), (80, 139, 383), (592, 239, 289), (519, 18, 626), (461, 381, 625), (165, 153, 414), (261, 76, 48), (154, 453, 443), (8, 97, 228), (432, 272, 356), (211, 602, 131), (621, 590, 509), (301, 246, 345), (106, 60, 190), (564, 314, 372), (8, 422, 406), (210, 139, 80), (491, 593, 492), (603, 224, 708), (176, 592, 123), (173, 400, 295), (39, 100, 164), (253, 626, 451), (77, 429, 454), (63, 31, 578), (592, 191, 98), (174, 86, 673), (251, 217, 180), (23, 48, 469), (354, 205, 337), (57, 486, 305), (348, 220, 171), (215, 116, 696), (268, 41, 452), (277, 724, 513), (128, 682, 303), (320, 279, 125), (108, 642, 636), (8, 228, 422), (223, 655, 209), (402, 363, 318), (234, 148, 30), (165, 419, 468), (275, 16, 180), (238, 333, 343), (189, 545, 64), (28, 625, 381), (260, 484, 77), (144, 411, 569), (213, 331, 123), (724, 277, 659), (356, 329, 580), (378, 90, 657), (134, 364, 374), (60, 444, 209), (457, 426, 404), (107, 470, 667), (256, 345, 369), (101, 132, 459), (234, 339, 156), (51, 449, 434), (7, 435, 240), (346, 423, 529), (55, 330, 643), (58, 724, 459), (225, 501, 419), (17, 110, 166), (36, 52, 131), (203, 207, 32), (137, 340, 187), (60, 409, 190), (273, 121, 113), (225, 165, 414), (41, 258, 235), (445, 68, 358), (174, 466, 342), (479, 25, 703), (183, 429, 338), (234, 304, 249), (493, 247, 586), (248, 491, 361), (621, 509, 706), (110, 439, 386), (186, 528, 732), (197, 732, 114), (58, 728, 579), (362, 675, 680), (172, 283, 220), (6, 536, 701), (57, 707, 362), (2, 69, 578), (510, 254, 215), (15, 488, 552), (198, 301, 345), (13, 705, 479), (445, 145, 68), (115, 500, 540), (326, 255, 496), (0, 102, 434), (409, 287, 190), (19, 94, 175), (5, 502, 533), (131, 602, 597), (271, 63, 578), (262, 437, 135), (162, 121, 358), (22, 20, 694), (137, 187, 147), (140, 348, 171), (25, 479, 494), (511, 726, 503), (68, 162, 358), (279, 464, 125), (272, 485, 356), (213, 339, 249), (489, 221, 58), (0, 106, 190), (165, 225, 419), (18, 337, 626), (142, 513, 518), (122, 507, 424), (163, 586, 651), (635, 61, 186), (280, 507, 587), (29, 241, 380), (88, 409, 60), (511, 503, 574), (609, 43, 622), (291, 14, 566), (130, 406, 422), (218, 188, 494), (200, 342, 334), (127, 459, 724), (467, 99, 405), (98, 123, 592), (70, 540, 114), (406, 181, 81), (224, 243, 708), (482, 144, 569), (506, 463, 539), (211, 52, 658), (198, 167, 453), (246, 301, 365), (222, 66, 420), (121, 537, 442), (707, 57, 305), (466, 83, 346), (643, 620, 589), (511, 669, 726), (294, 625, 683), (86, 174, 342), (125, 529, 320), (198, 253, 451), (247, 493, 647), (462, 154, 443), (699, 248, 425), (29, 380, 182), (439, 40, 429), (709, 280, 587), (306, 79, 309), (5, 323, 367), (102, 190, 454), (280, 709, 298), (169, 66, 147), (273, 392, 537), (217, 472, 30), (287, 454, 190), (462, 31, 170), (4, 416, 93), (69, 2, 185), (476, 135, 627), (160, 602, 703), (435, 7, 610), (433, 637, 92), (717, 328, 695), (631, 524, 533), (81, 142, 518), (14, 80, 566), (150, 432, 53), (116, 652, 639), (480, 24, 291), (461, 158, 227), (351, 629, 632), (506, 698, 477), (61, 731, 527), (100, 39, 486), (456, 218, 494), (660, 33, 718), (564, 711, 314), (167, 355, 364), (328, 316, 405), (396, 28, 381), (24, 480, 53), (146, 707, 518), (155, 351, 569), (719, 44, 436), (204, 293, 290), (263, 449, 516), (46, 94, 233), (86, 342, 200), (156, 339, 123), (259, 244, 19), (167, 345, 355), (89, 557, 377), (481, 539, 314), (192, 363, 326), (88, 209, 259), (275, 11, 348), (155, 411, 400), (321, 276, 98), (193, 237, 178), (125, 370, 286), (191, 207, 283), (423, 83, 174), (244, 596, 585), (328, 99, 557), (369, 246, 365), (521, 509, 613), (65, 641, 473), (47, 292, 49), (3, 93, 452), (653, 34, 177), (417, 567, 687), (356, 303, 295), (236, 126, 82), (681, 359, 415), (159, 653, 684), (250, 293, 331), (22, 164, 538), (191, 138, 32), (536, 508, 630), (655, 223, 541), (260, 287, 409), (90, 378, 719), (462, 49, 341), (673, 267, 174), (95, 658, 36), (275, 180, 45), (212, 609, 622), (43, 381, 196), (611, 733, 313), (501, 124, 323), (212, 324, 680), (129, 201, 270), (674, 26, 95), (486, 57, 362), (81, 297, 406), (63, 271, 170), (111, 672, 67), (148, 45, 30), (25, 188, 703), (578, 69, 271), (578, 35, 126), (316, 72, 75), (157, 672, 701), (55, 642, 690), (208, 195, 253), (128, 356, 580), (251, 472, 217), (274, 333, 346), (457, 27, 654), (264, 659, 277), (507, 122, 327), (257, 717, 520), (324, 212, 622), (314, 465, 372), (88, 60, 209), (202, 306, 304), (585, 269, 233), (189, 113, 119), (41, 235, 452), (107, 667, 243), (564, 670, 662), (265, 109, 538), (64, 410, 392), (147, 210, 80), (5, 152, 323), (688, 679, 636), (348, 321, 172), (327, 483, 695), (203, 220, 207), (191, 32, 207), (284, 522, 446), (257, 184, 316), (668, 214, 396), (245, 353, 408), (87, 410, 64), (231, 230, 545), (153, 334, 342), (7, 677, 610), (621, 706, 687), (193, 178, 185), (337, 18, 354), (19, 175, 136), (275, 45, 11), (46, 4, 175), (284, 446, 463), (466, 414, 153), (432, 78, 53), (158, 329, 227), (3, 235, 4), (130, 188, 399), (625, 28, 214), (150, 480, 485), (67, 638, 696), (35, 251, 126), (421, 242, 10), (242, 421, 23), (182, 365, 301), (129, 69, 178), (269, 585, 674), (60, 106, 444), (121, 273, 537), (602, 160, 228), (314, 539, 465), (338, 40, 300), (1, 474, 458), (391, 30, 472), (43, 196, 360), (33, 660, 709), (274, 346, 286), (38, 479, 703), (179, 171, 203), (497, 141, 138), (585, 596, 674), (135, 476, 433), (629, 108, 636), (47, 443, 364), (444, 223, 209), (143, 523, 683), (159, 639, 653), (122, 483, 327), (412, 192, 326), (193, 105, 237), (308, 113, 68), (631, 460, 524), (282, 72, 184), (251, 341, 472), (204, 176, 293), (140, 179, 59), (149, 311, 425), (331, 213, 249), (30, 391, 304), (79, 306, 34), (172, 321, 283), (330, 55, 690), (270, 354, 69), (370, 376, 497), (86, 200, 605), (136, 175, 296), (337, 340, 626), (274, 343, 333), (333, 238, 414), (29, 24, 53), (203, 21, 179), (260, 409, 136), (339, 213, 123), (117, 182, 301), (74, 49, 292), (721, 257, 520), (94, 19, 244), (69, 129, 270), (124, 290, 323), (724, 221, 513), (352, 13, 479), (32, 141, 376), (222, 12, 210), (469, 242, 23), (236, 59, 578), (102, 262, 307), (257, 721, 722), (268, 133, 386), (449, 73, 418), (564, 372, 670), (110, 17, 408), (518, 305, 694), (127, 659, 467), (76, 237, 105), (356, 128, 303), (14, 291, 137), (229, 485, 480), (480, 150, 53), (462, 443, 49), (166, 48, 245), (607, 695, 483), (303, 173, 295), (45, 148, 281), (112, 355, 256), (23, 421, 120), (262, 183, 437), (642, 108, 347), (261, 120, 201), (83, 423, 346), (337, 56, 187), (248, 699, 608), (226, 350, 120), (445, 358, 394), (132, 405, 75), (453, 154, 208), (296, 260, 136), (391, 292, 473), (217, 45, 180), (112, 374, 364), (406, 130, 399), (343, 289, 336), (226, 66, 350), (229, 1, 360), (51, 307, 92), (161, 317, 493), (645, 5, 367), (251, 31, 341), (104, 684, 177), (459, 132, 728), (153, 165, 334), (76, 105, 353), (443, 167, 364), (155, 400, 347), (202, 473, 641), (114, 684, 634), (417, 730, 567), (255, 324, 496), (79, 652, 309), (394, 412, 496), (85, 182, 451), (530, 562, 544), (106, 434, 418), (137, 147, 80), (409, 88, 136), (392, 318, 537), (13, 504, 705), (307, 434, 102), (586, 163, 468), (481, 698, 539), (402, 318, 392), (191, 283, 98), (500, 115, 665), (306, 202, 641), (56, 337, 205), (212, 396, 609), (273, 64, 392), (234, 249, 339), (309, 215, 250), (432, 356, 295), (222, 216, 12), (121, 162, 113), (211, 703, 602), (46, 175, 94), (261, 48, 23), (169, 56, 350), (152, 5, 419), (511, 574, 697), (586, 161, 493), (244, 585, 94), (191, 289, 357), (308, 420, 199), (27, 457, 699), (232, 556, 315), (626, 340, 451), (400, 173, 332), (231, 119, 199), (429, 77, 484), (204, 290, 336), (260, 77, 454), (76, 353, 245), (506, 594, 284), (112, 498, 50), (297, 8, 406), (132, 700, 728), (538, 109, 20), (111, 640, 540), (257, 316, 717), (118, 594, 506), (732, 70, 114), (212, 680, 396), (253, 453, 208), (96, 469, 166), (326, 496, 412), (22, 694, 39), (104, 595, 634), (83, 466, 174), (425, 27, 699), (8, 109, 9), (521, 725, 517), (386, 96, 166), (108, 629, 347), (36, 91, 322), (479, 38, 556), (376, 84, 105), (268, 452, 230), (168, 468, 419), (557, 89, 695), (439, 484, 41), (254, 250, 215), (229, 474, 1), (42, 230, 199), (35, 578, 31), (121, 442, 358), (361, 149, 425), (211, 556, 38), (445, 394, 458), (239, 592, 176), (59, 236, 82), (214, 668, 686), (530, 15, 552), (238, 336, 501), (145, 139, 12), (189, 64, 273), (43, 360, 390), (80, 14, 137), (194, 151, 410), (267, 423, 174), (115, 732, 665), (73, 561, 418), (661, 407, 700), (263, 516, 534), (188, 160, 703), (166, 110, 386), (134, 292, 47), (31, 63, 170), (114, 540, 159), (712, 263, 534), (229, 450, 474), (37, 468, 163), (99, 328, 405), (260, 454, 287), (58, 459, 728), (279, 320, 300), (112, 256, 498), (105, 193, 252), (324, 255, 164), (185, 179, 21), (390, 1, 458), (607, 483, 424), (242, 469, 10), (214, 686, 523), (658, 26, 677), (252, 376, 105), (65, 134, 374), (152, 501, 323), (682, 128, 580), (699, 457, 676), (277, 513, 181), (91, 36, 131), (243, 224, 596), (269, 322, 233), (2, 59, 185), (416, 233, 285), (259, 19, 136), (193, 185, 21), (177, 684, 653), (359, 440, 455), (642, 55, 643), (39, 694, 305), (261, 201, 178), (103, 243, 596), (264, 705, 659), (175, 235, 296), (112, 50, 595), (705, 278, 494), (171, 220, 203), (276, 321, 156), (70, 732, 115), (117, 198, 451), (232, 352, 479), (307, 51, 434), (123, 276, 156), (640, 67, 696), (140, 82, 348), (145, 445, 325), (172, 220, 348), (282, 710, 693), (118, 506, 477), (661, 75, 282), (13, 581, 504), (254, 510, 367), (605, 71, 583), (95, 322, 674), (24, 29, 291), (244, 259, 103), (462, 208, 154), (233, 322, 285), (10, 420, 421), (166, 469, 48), (192, 412, 442), (91, 597, 151), (365, 380, 241), (198, 345, 167), (249, 306, 309), (468, 168, 524), (42, 469, 96), (133, 42, 386), (78, 432, 482), (254, 293, 250), (72, 316, 184), (198, 117, 301), (107, 655, 470), (523, 143, 214), (215, 696, 510), (317, 161, 663), (81, 20, 297), (29, 53, 241), (230, 231, 199), (78, 241, 53), (659, 127, 724), (66, 226, 420), (327, 89, 377), (417, 375, 730), (282, 722, 710), (344, 157, 701), (257, 722, 184), (182, 117, 451), (148, 234, 281), (156, 281, 234), (411, 144, 432), (132, 75, 661), (221, 489, 513), (240, 658, 677), (132, 101, 405), (15, 681, 398), (90, 438, 657), (219, 369, 632), (322, 95, 36), (411, 155, 569), (249, 304, 306), (37, 334, 165), (265, 402, 9), (143, 625, 214), (641, 65, 374), (394, 496, 458), (268, 386, 41), (10, 42, 199), (696, 116, 639), (611, 669, 733), (289, 204, 336), (536, 599, 508), (118, 424, 594), (43, 390, 622), (542, 351, 369), (259, 209, 103), (519, 170, 271), (145, 325, 139), (355, 112, 364), (177, 641, 595), (5, 645, 502), (352, 232, 315), (407, 685, 700), (677, 7, 240), (5, 533, 419), (137, 430, 340), (462, 170, 208), (135, 433, 307), (21, 203, 32), (239, 204, 289), (260, 296, 484), (433, 401, 637), (195, 208, 519), (233, 94, 585), (354, 270, 205), (418, 541, 444), (8, 9, 97), (520, 692, 495), (430, 85, 451), (195, 626, 253), (74, 472, 341), (33, 587, 718), (59, 2, 578), (144, 482, 432), (13, 352, 581), (192, 537, 363), (149, 387, 523), (44, 719, 541), (98, 283, 321), (211, 658, 240), (402, 392, 410), (216, 308, 12), (40, 408, 300), (114, 159, 684), (370, 464, 84), (93, 64, 545), (271, 354, 519), (194, 87, 416), (43, 609, 381), (248, 361, 425), (238, 501, 414), (217, 30, 45), (124, 501, 336), (248, 608, 491), (61, 527, 528), (81, 518, 694), (290, 124, 336), (312, 627, 437), (262, 454, 183), (229, 360, 623), (540, 70, 115), (348, 82, 16), (382, 200, 334), (237, 76, 178), (72, 282, 75), (87, 93, 416), (472, 74, 391), (312, 338, 320), (229, 480, 450), (188, 130, 422), (159, 540, 640), (597, 54, 151), (182, 85, 29), (12, 68, 145), (133, 268, 230), (135, 437, 627), (61, 635, 731), (354, 271, 69), (141, 497, 376), (255, 326, 164), (161, 586, 663), (20, 22, 538), (211, 38, 703), (348, 11, 321), (209, 655, 107), (541, 418, 561), (221, 724, 58), (134, 47, 364), (521, 613, 725), (251, 35, 31), (8, 297, 109), (322, 269, 674), (74, 341, 49), (54, 402, 151), (6, 547, 554), (473, 202, 304), (723, 118, 477), (168, 533, 524), (238, 343, 336), (518, 707, 305), (513, 142, 181), (263, 561, 73), (28, 396, 214), (112, 595, 374), (170, 519, 208), (634, 197, 114), (483, 122, 424), (285, 194, 416), (468, 37, 165), (219, 256, 369), (566, 480, 291), (91, 285, 322), (407, 661, 693), (439, 110, 40), (611, 499, 727), (92, 637, 516), (192, 442, 537), (449, 51, 92), (109, 297, 20), (276, 123, 98), (359, 530, 440), (229, 623, 485), (265, 9, 109), (265, 363, 402), (346, 529, 286), (376, 252, 32), (142, 81, 181), (16, 82, 126), (318, 363, 537), (363, 265, 538), (149, 361, 387), (103, 107, 243), (191, 592, 289), (183, 454, 429), (222, 147, 66), (15, 266, 681), (180, 16, 126), (17, 245, 408), (240, 435, 556), (640, 111, 67), (625, 143, 683), (101, 467, 405), (42, 10, 469), (524, 691, 468), (193, 21, 252), (520, 495, 721), (4, 235, 175), (68, 12, 308), (267, 673, 627), (481, 711, 428), (530, 552, 562), (249, 309, 331), (194, 410, 87), (530, 359, 266), (362, 100, 486), (258, 41, 484), (587, 33, 709), (234, 30, 304), (569, 542, 310), (179, 185, 59), (341, 31, 462), (224, 603, 596), (106, 0, 434), (263, 712, 561), (156, 321, 11), (422, 228, 188), (26, 658, 95), (430, 137, 291), (107, 103, 209), (169, 350, 66), (27, 425, 654), (149, 523, 311), (611, 313, 499), (708, 243, 366), (464, 279, 300), (223, 444, 541), (651, 247, 647), (91, 151, 285), (191, 357, 138), (4, 46, 416), (226, 120, 421), (173, 303, 332), (312, 437, 338), (52, 211, 131), (681, 266, 359), (201, 129, 178), (370, 125, 464), (360, 196, 227), (147, 222, 210), (256, 355, 345), (362, 324, 100), (118, 723, 424), (22, 39, 164), (343, 274, 497), (498, 219, 393), (62, 597, 97), (45, 281, 11), (196, 381, 227), (186, 634, 635), (621, 689, 590), (556, 211, 240), (52, 36, 658), (597, 62, 54), (528, 624, 526), (423, 267, 627), (160, 188, 228), (324, 164, 100), (252, 21, 32), (85, 430, 29), (308, 216, 420), (556, 232, 479), (71, 382, 583), (254, 367, 293), (247, 651, 586), (545, 189, 119), (264, 399, 456), (103, 596, 244), (277, 181, 406), (485, 272, 150), (153, 342, 466), (501, 152, 419), (227, 623, 360), (34, 641, 177), (197, 634, 186), (501, 225, 414), (235, 3, 452), (42, 96, 386), (194, 285, 151), (76, 245, 48), (382, 71, 200), (206, 350, 205), (643, 330, 620), (188, 25, 494), (530, 266, 15), (102, 0, 190), (595, 50, 633), (688, 731, 679), (521, 706, 509), (331, 176, 123), (141, 32, 138), (467, 101, 459), (652, 79, 34), (491, 604, 593), (693, 710, 487), (253, 198, 453), (47, 49, 443), (201, 206, 205), (732, 197, 186), (119, 113, 308), (185, 178, 69), (350, 206, 120), (34, 653, 652), (672, 157, 638), (207, 220, 283), (489, 58, 579), (324, 362, 680), (661, 282, 693), (222, 420, 216), (215, 652, 116), (187, 169, 147), (566, 383, 450), (350, 56, 205), (111, 500, 672), (245, 17, 166), (132, 661, 700), (246, 369, 345), (325, 445, 458), (497, 138, 357), (258, 296, 235), (162, 68, 113), (180, 126, 251), (438, 90, 719), (444, 106, 418), (296, 258, 484), (272, 432, 150), (91, 131, 597), (414, 466, 333), (626, 195, 519), (278, 456, 494), (241, 78, 482), (88, 259, 136), (110, 408, 40), (391, 473, 304), (62, 9, 54), (9, 62, 97), (206, 201, 120), (402, 54, 9), (99, 467, 557), (263, 73, 449), (643, 589, 688), (351, 632, 369), (707, 146, 489), (243, 667, 366), (506, 539, 698), (111, 540, 500), (334, 37, 163), (134, 473, 292), (566, 450, 480), (456, 278, 264), (134, 65, 473), (189, 273, 113), (119, 231, 545), (481, 314, 711), (561, 44, 541), (594, 298, 284), (204, 239, 176), (34, 306, 641), (50, 498, 633), (528, 527, 624), (547, 6, 701), (334, 163, 651), (228, 97, 597), (261, 23, 120), (638, 67, 672), (337, 187, 340), (215, 309, 652), (74, 292, 391), (506, 284, 463), (157, 344, 638), (42, 133, 230), (46, 233, 416), (536, 554, 599), (82, 140, 59), (507, 298, 594), (10, 199, 420), (533, 168, 419), (399, 264, 277), (270, 201, 205), (159, 640, 639), (218, 456, 399), (75, 405, 316), (274, 286, 497), (433, 92, 307), (309, 250, 331), (459, 127, 467), (188, 218, 399), (140, 171, 179), (295, 400, 411), (731, 635, 679), (645, 367, 510), (344, 701, 536), (628, 344, 630), (288, 606, 620), (625, 294, 461), (716, 427, 574), (447, 576, 546), (514, 548, 532), (290, 367, 323), (510, 649, 645), (587, 319, 543), (628, 502, 645), (624, 527, 589), (505, 644, 618), (630, 344, 536), (584, 624, 582), (640, 696, 639), (379, 702, 591), (634, 633, 635), (660, 708, 366), (722, 379, 591), (139, 325, 383), (584, 567, 515), (660, 366, 371), (646, 534, 637), (553, 573, 671), (679, 629, 636), (387, 683, 523), (551, 548, 550), (544, 372, 440), (630, 600, 460), (357, 343, 497), (387, 413, 349), (628, 638, 344), (372, 465, 440), (638, 649, 696), (363, 538, 326), (630, 460, 631), (510, 696, 649), (432, 295, 411), (373, 716, 574), (560, 699, 676), (288, 593, 606), (553, 665, 573), (547, 558, 563), (560, 725, 613), (666, 525, 576), (457, 693, 676), (512, 660, 718), (332, 644, 690), (509, 590, 613), (451, 340, 430), (631, 502, 628), (611, 727, 475), (436, 712, 617), (665, 526, 573), (315, 556, 435), (577, 701, 672), (158, 580, 329), (577, 671, 558), (515, 730, 573), (427, 716, 570), (610, 718, 543), (605, 583, 646), (534, 616, 712), (396, 680, 668), (573, 730, 671), (428, 388, 720), (358, 442, 412), (460, 678, 524), (546, 431, 532), (712, 436, 561), (527, 688, 589), (577, 672, 500), (495, 692, 713), (457, 654, 426), (495, 716, 721), (491, 492, 361), (576, 368, 666), (564, 662, 612), (330, 650, 471), (431, 662, 532), (493, 317, 397), (553, 671, 577), (632, 629, 393), (464, 300, 408), (478, 654, 311), (507, 327, 319), (329, 485, 623), (614, 562, 552), (657, 415, 359), (290, 293, 367), (544, 440, 530), (607, 424, 723), (505, 618, 413), (479, 705, 494), (624, 584, 526), (562, 614, 544), (581, 557, 467), (546, 525, 431), (310, 365, 241), (447, 554, 563), (427, 697, 574), (716, 373, 559), (495, 713, 716), (709, 660, 371), (682, 349, 413), (395, 648, 384), (378, 470, 655), (385, 601, 535), (403, 648, 647), (515, 567, 730), (481, 428, 720), (400, 642, 347), (630, 508, 600), (503, 571, 702), (522, 657, 446), (644, 505, 650), (553, 500, 665), (686, 668, 478), (435, 543, 315), (605, 646, 401), (504, 659, 705), (584, 588, 567), (352, 377, 581), (576, 563, 549), (400, 690, 642), (310, 241, 482), (352, 315, 377), (496, 324, 622), (81, 694, 20), (338, 429, 40), (378, 655, 719), (586, 691, 663), (534, 516, 637), (378, 715, 470), (572, 375, 499), (478, 664, 654), (645, 649, 628), (593, 288, 471), (512, 610, 677), (498, 679, 633), (356, 485, 329), (646, 637, 401), (385, 663, 678), (365, 542, 369), (467, 659, 504), (433, 476, 673), (438, 719, 436), (302, 709, 371), (378, 522, 389), (720, 441, 615), (680, 478, 668), (448, 725, 487), (426, 335, 579), (587, 543, 718), (581, 467, 504), (503, 726, 571), (547, 701, 577), (382, 334, 651), (514, 670, 614), (669, 611, 475), (346, 333, 466), (547, 577, 558), (330, 288, 620), (662, 431, 666), (603, 677, 674), (512, 677, 603), (80, 383, 566), (691, 586, 468), (388, 428, 704), (584, 515, 526), (319, 315, 543), (430, 291, 29), (628, 630, 631), (717, 316, 328), (697, 427, 570), (560, 613, 608), (710, 591, 571), (515, 573, 526), (326, 538, 164), (548, 551, 598), (377, 319, 327), (158, 294, 580), (725, 448, 517), (404, 685, 407), (557, 581, 377), (570, 388, 575), (379, 722, 559), (616, 534, 395), (351, 347, 629), (617, 616, 384), (412, 394, 358), (294, 682, 580), (601, 385, 678), (692, 441, 713), (382, 651, 647), (584, 582, 588), (294, 683, 349), (692, 520, 723), (670, 514, 532), (490, 676, 693), (521, 517, 565), (373, 702, 559), (711, 612, 428), (669, 511, 656), (528, 665, 732), (448, 571, 517), (524, 678, 691), (481, 720, 615), (387, 505, 413), (125, 286, 529), (704, 612, 662), (332, 303, 618), (531, 567, 588), (525, 546, 576), (615, 692, 477), (548, 514, 614), (631, 533, 502), (441, 692, 615), (702, 373, 574), (627, 312, 423), (498, 393, 679), (366, 667, 470), (493, 403, 647), (375, 572, 730), (560, 490, 725), (576, 549, 368), (698, 615, 477), (312, 529, 423), (443, 453, 167), (621, 531, 588), (370, 497, 286), (607, 723, 520), (596, 603, 674), (329, 623, 227), (560, 676, 490), (330, 471, 288), (569, 310, 482), (641, 374, 595), (312, 320, 529), (570, 720, 388), (493, 397, 488), (310, 542, 365), (683, 387, 349), (525, 666, 431), (481, 615, 698), (384, 616, 395), (464, 408, 353), (377, 315, 319), (576, 447, 563), (478, 311, 686), (617, 398, 681), (397, 317, 535), (688, 636, 643), (415, 438, 681), (571, 448, 487), (591, 702, 571), (717, 607, 520), (522, 284, 302), (452, 545, 230), (403, 488, 398), (158, 461, 294), (591, 710, 722), (92, 516, 449), (570, 575, 697), (523, 686, 311), (702, 379, 559), (648, 403, 384), (711, 564, 612), (433, 673, 401), (512, 708, 660), (496, 622, 458), (552, 397, 535), (617, 438, 436), (570, 713, 720), (699, 560, 608), (441, 720, 713), (325, 474, 383), (723, 477, 692), (500, 553, 577), (673, 605, 401), (612, 704, 428), (381, 609, 396), (418, 434, 449), (330, 690, 650), (587, 507, 319), (284, 298, 302), (663, 385, 535), (476, 627, 673), (378, 657, 522), (302, 298, 709), (417, 687, 568), (617, 681, 438), (426, 685, 404), (601, 551, 550), (478, 680, 675), (478, 675, 664), (294, 349, 682), (505, 471, 650), (343, 357, 289), (302, 371, 389), (474, 325, 458), (417, 727, 375), (490, 693, 487), (511, 697, 656), (371, 715, 389), (335, 675, 707), (544, 670, 372), (594, 424, 507), (387, 492, 505), (503, 702, 574), (554, 447, 546), (670, 544, 614), (464, 353, 84), (387, 361, 492), (335, 426, 664), (522, 302, 389), (492, 471, 505), (551, 601, 598), (311, 654, 425), (397, 552, 488), (376, 370, 84), (182, 380, 365), (381, 461, 227), (489, 579, 335), (490, 487, 725), (300, 320, 338), (493, 488, 403), (417, 568, 727), (403, 398, 384), (527, 731, 688), (572, 499, 313), (567, 531, 687), (642, 643, 636), (528, 526, 665), (375, 727, 499), (395, 534, 646), (489, 335, 707), (679, 393, 629), (389, 715, 378), (435, 610, 543), (332, 618, 644), (579, 728, 685), (648, 395, 646), (438, 415, 657), (457, 407, 693), (617, 712, 616), (474, 450, 383), (617, 384, 398), (545, 452, 93), (359, 455, 657), (335, 664, 675), (595, 633, 634), (610, 512, 718), (512, 603, 708), (426, 579, 685), (541, 719, 655), (362, 707, 675), (531, 621, 687), (400, 332, 690), (706, 521, 565), (390, 458, 622), (682, 413, 618), (475, 727, 568), (382, 647, 648), (624, 589, 582), (555, 549, 563), (455, 446, 657), (382, 648, 583), (716, 559, 721), (589, 620, 619), (572, 313, 555), (426, 654, 664), (549, 313, 368), (726, 475, 568), (726, 517, 571), (539, 463, 714), (554, 546, 599), (440, 714, 455), (589, 619, 582), (299, 704, 666), (639, 652, 653), (601, 550, 535), (565, 726, 568), (475, 726, 669), (563, 558, 555), (549, 555, 313), (440, 465, 714), (604, 590, 689), (730, 572, 671), (575, 656, 697), (539, 714, 465), (559, 722, 721), (299, 368, 733), (299, 733, 656), (572, 555, 558), (546, 532, 598), (706, 565, 568), (366, 470, 715), (388, 704, 575), (446, 714, 463), (368, 299, 666), (554, 547, 563), (575, 704, 299), (713, 570, 716), (706, 568, 687), (303, 682, 618), (715, 371, 366), (726, 565, 517), (646, 583, 648), (575, 299, 656), (546, 598, 599), (621, 588, 729), (590, 604, 608), (313, 733, 368), (689, 729, 606), (598, 508, 599), (620, 606, 619), (604, 689, 606), (604, 491, 608), (619, 729, 582), (600, 678, 460), (601, 508, 598), (317, 663, 535), (601, 600, 508), (548, 614, 550), (606, 729, 619), (558, 671, 572), (582, 729, 588), (455, 714, 446), (550, 552, 535), (598, 532, 548), (604, 606, 593), (663, 691, 678), (487, 710, 571), (471, 492, 593), (621, 729, 689), (532, 662, 670), (608, 613, 590), (678, 600, 601), (690, 644, 650), (679, 635, 633), (614, 552, 550), (628, 649, 638), (656, 733, 669), (662, 666, 704), (685, 728, 700)])
me_sphere.materials.append(mat_rock)
me_sphere.use_remesh_preserve_volume = False
me_sphere.use_remesh_preserve_attributes = False
me_sphere.use_mirror_vertex_groups = False
me_sphere.update()
me_cube_001 = bpy.data.meshes.new('Cube.001')
me_cube_001.from_pydata([(-1.0, -1.0, -1.0), (-1.0, -1.397, 1.0), (-1.0, 1.0, -1.0), (-1.0, 1.397, 1.0), (1.0, -1.0, -1.0), (1.0, -1.42, 1.0), (1.0, 1.0, -1.0), (1.0, 1.42, 1.0)], [], [(0, 1, 3, 2), (2, 3, 7, 6), (6, 7, 5, 4), (4, 5, 1, 0), (2, 6, 4, 0), (7, 3, 1, 5)])
me_cube_001.materials.append(mat_material_001)
me_cube_001.use_remesh_preserve_volume = False
me_cube_001.use_remesh_preserve_attributes = False
me_cube_001.use_mirror_vertex_groups = False
me_cube_001.update()

# ---- objects
ob_sun = bpy.data.objects.new('Sun', light_sun)
ob_ship = bpy.data.objects.new('ship', me_cube)
ob_rock_3 = bpy.data.objects.new('Rock 3', me_icosphere_003)
ob_rock_5 = bpy.data.objects.new('Rock 5', me_icosphere_002)
ob_rock_4 = bpy.data.objects.new('Rock 4', me_icosphere_001)
ob_rock_2 = bpy.data.objects.new('Rock 2', me_icosphere)
ob_rock_1 = bpy.data.objects.new('Rock 1', me_sphere)
ob_missile = bpy.data.objects.new('missile', me_cube_001)

# ---- transforms, parenting, visibility, modifiers, constraints
ob_sun.location = (-0.003664, -2.447, 14.22)
ob_sun.rotation_euler = (-0.0878, -0.4409, 0.3872)
ob_sun.lineart.crease_threshold = 0.0
ob_ship.location = (0.0, 0.0, 0.9809)
ob_ship.lock_rotations_4d = False
ob_ship.empty_display_type = 'ARROWS'
ob_ship.lineart.crease_threshold = 0.0
ob_rock_3.location = (2.175, -2.425, 1.533)
ob_rock_3.lineart.crease_threshold = 0.0
ob_rock_5.location = (6.995, -3.44, 0.6366)
ob_rock_5.scale = (0.4392, 0.4392, 0.4392)
ob_rock_5.lineart.crease_threshold = 0.0
ob_rock_4.location = (4.732, -4.486, 1.081)
ob_rock_4.scale = (0.6774, 0.6774, 0.6774)
ob_rock_4.lineart.crease_threshold = 0.0
ob_rock_2.location = (-2.067, -2.866, 1.381)
ob_rock_2.scale = (1.01, 1.01, 1.01)
ob_rock_2.lineart.crease_threshold = 0.0
ob_rock_1.location = (-6.024, -3.156, 0.6253)
ob_rock_1.scale = (0.9006, 0.9006, 0.9006)
ob_rock_1.lineart.crease_threshold = 0.0
ob_missile.location = (0.01674, 0.4822, 0.2806)
ob_missile.scale = (0.01966, -0.2141, 0.1121)
ob_missile.lineart.crease_threshold = 0.0

# ---- collection membership
col_collection_1.objects.link(ob_sun)
col_collection_1.objects.link(ob_ship)
col_collection_2.objects.link(ob_rock_3)
col_collection_2.objects.link(ob_rock_5)
col_collection_2.objects.link(ob_rock_4)
col_collection_2.objects.link(ob_rock_2)
col_collection_2.objects.link(ob_rock_1)
col_collection_2.objects.link(ob_missile)

# ---- scene / render settings (as saved in the file)
scene.frame_start = 1; scene.frame_end = 250; scene.frame_set(1)
scene.render.engine = 'BLENDER_EEVEE_NEXT'
scene.render.resolution_percentage = 50
scene.render.dither_intensity = 0.0
scene.cycles.use_denoising = False
scene.cycles.samples = 128
scene.cycles.sampling_pattern = 'TABULATED_SOBOL'
scene.cycles.use_adaptive_sampling = False
scene.cycles.use_light_tree = False
scene.cycles.blur_glossy = 0.0
scene.cycles.sample_clamp_indirect = 0.0
scene.view_settings.view_transform = 'Standard'
bpy.context.view_layer.update()

# ---- added for rendering (the .blend has no active camera): camera
cam_auto = bpy.data.cameras.new('AutoCamera')
cam_auto.lens = 50.0
cam_auto.sensor_width = 36.0
cam_auto.clip_end = 1000.0
ob_auto_camera = bpy.data.objects.new('AutoCamera', cam_auto)
scene.collection.objects.link(ob_auto_camera)
ob_auto_camera.location = (6.8323, -7.14227, 5.63804)
ob_auto_camera.rotation_euler = (1.09748, -7.21219e-08, 0.694738)
scene.camera = ob_auto_camera
bpy.context.view_layer.update()

